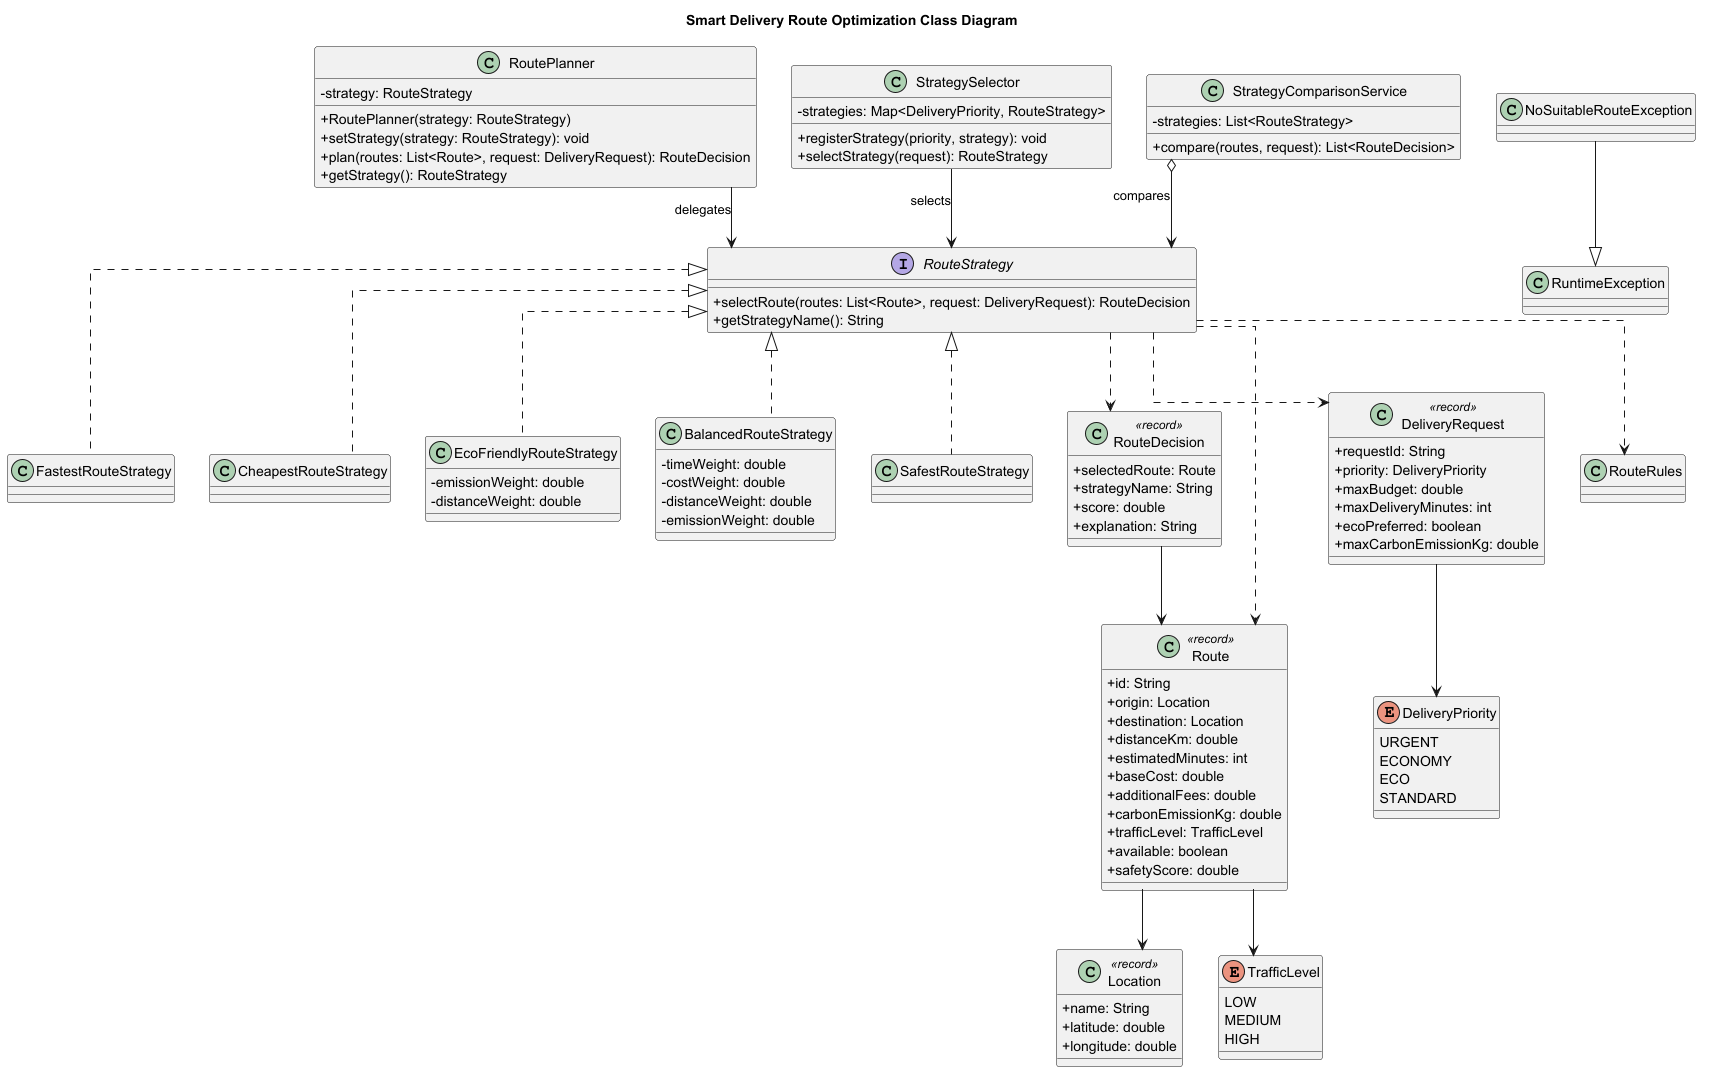

The diagram above was rendered by PlantUML. Its source (embedded in the PNG):
@startuml
title Smart Delivery Route Optimization Class Diagram

skinparam classAttributeIconSize 0
skinparam linetype ortho

interface RouteStrategy {
    + selectRoute(routes: List<Route>, request: DeliveryRequest): RouteDecision
    + getStrategyName(): String
}

class RoutePlanner {
    - strategy: RouteStrategy
    + RoutePlanner(strategy: RouteStrategy)
    + setStrategy(strategy: RouteStrategy): void
    + plan(routes: List<Route>, request: DeliveryRequest): RouteDecision
    + getStrategy(): RouteStrategy
}

class FastestRouteStrategy
class CheapestRouteStrategy
class EcoFriendlyRouteStrategy {
    - emissionWeight: double
    - distanceWeight: double
}
class BalancedRouteStrategy {
    - timeWeight: double
    - costWeight: double
    - distanceWeight: double
    - emissionWeight: double
}
class SafestRouteStrategy

class StrategySelector {
    - strategies: Map<DeliveryPriority, RouteStrategy>
    + registerStrategy(priority, strategy): void
    + selectStrategy(request): RouteStrategy
}

class StrategyComparisonService {
    - strategies: List<RouteStrategy>
    + compare(routes, request): List<RouteDecision>
}

class RouteDecision <<record>> {
    + selectedRoute: Route
    + strategyName: String
    + score: double
    + explanation: String
}

class Route <<record>> {
    + id: String
    + origin: Location
    + destination: Location
    + distanceKm: double
    + estimatedMinutes: int
    + baseCost: double
    + additionalFees: double
    + carbonEmissionKg: double
    + trafficLevel: TrafficLevel
    + available: boolean
    + safetyScore: double
}

class Location <<record>> {
    + name: String
    + latitude: double
    + longitude: double
}

class DeliveryRequest <<record>> {
    + requestId: String
    + priority: DeliveryPriority
    + maxBudget: double
    + maxDeliveryMinutes: int
    + ecoPreferred: boolean
    + maxCarbonEmissionKg: double
}

enum DeliveryPriority {
    URGENT
    ECONOMY
    ECO
    STANDARD
}

enum TrafficLevel {
    LOW
    MEDIUM
    HIGH
}

class RouteRules
class NoSuitableRouteException

RouteStrategy <|.. FastestRouteStrategy
RouteStrategy <|.. CheapestRouteStrategy
RouteStrategy <|.. EcoFriendlyRouteStrategy
RouteStrategy <|.. BalancedRouteStrategy
RouteStrategy <|.. SafestRouteStrategy

RoutePlanner --> RouteStrategy : delegates
StrategySelector --> RouteStrategy : selects
StrategyComparisonService o--> RouteStrategy : compares

RouteStrategy ..> Route
RouteStrategy ..> DeliveryRequest
RouteStrategy ..> RouteDecision
RouteStrategy ..> RouteRules

RouteDecision --> Route
Route --> Location
Route --> TrafficLevel
DeliveryRequest --> DeliveryPriority

NoSuitableRouteException --|> RuntimeException

@enduml